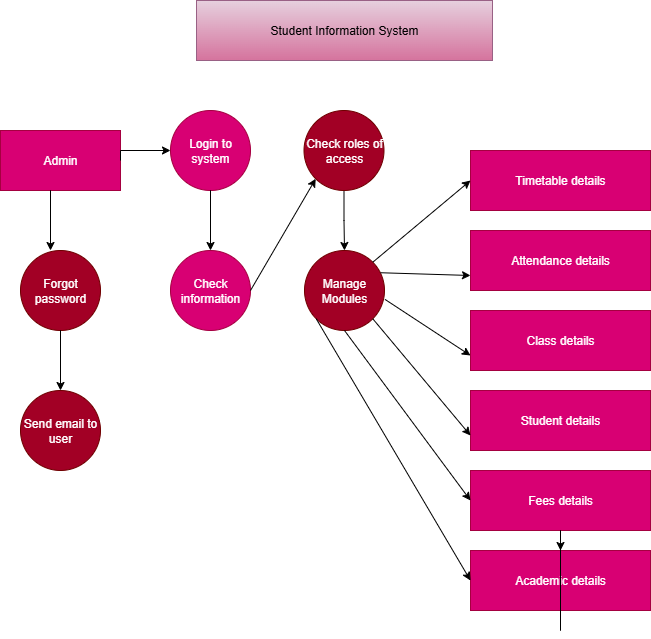

The diagram above was exported from draw.io. Its source (the exported page's mxGraphModel, read from the mxfile embedded in the PNG):
<mxGraphModel dx="1158" dy="624" grid="1" gridSize="10" guides="1" tooltips="1" connect="1" arrows="1" fold="1" page="1" pageScale="1" pageWidth="827" pageHeight="1169" math="0" shadow="0">
  <root>
    <mxCell id="0" />
    <mxCell id="1" parent="0" />
    <mxCell id="gWfgfLATZ3WPlLSpTmiw-1" value="Student Information System" style="rounded=0;whiteSpace=wrap;html=1;fillColor=#e6d0de;strokeColor=#996185;gradientColor=#d5739d;" vertex="1" parent="1">
      <mxGeometry x="266" y="20" width="296" height="60" as="geometry" />
    </mxCell>
    <mxCell id="gWfgfLATZ3WPlLSpTmiw-2" value="Admin" style="rounded=0;whiteSpace=wrap;html=1;fillColor=#d80073;fontColor=#ffffff;strokeColor=#A50040;" vertex="1" parent="1">
      <mxGeometry x="70" y="150" width="120" height="60" as="geometry" />
    </mxCell>
    <mxCell id="gWfgfLATZ3WPlLSpTmiw-3" value="Login to system" style="ellipse;whiteSpace=wrap;html=1;aspect=fixed;fillColor=#d80073;fontColor=#ffffff;strokeColor=#A50040;" vertex="1" parent="1">
      <mxGeometry x="240" y="130" width="80" height="80" as="geometry" />
    </mxCell>
    <mxCell id="gWfgfLATZ3WPlLSpTmiw-4" value="Check information" style="ellipse;whiteSpace=wrap;html=1;aspect=fixed;fillColor=#d80073;fontColor=#ffffff;strokeColor=#A50040;" vertex="1" parent="1">
      <mxGeometry x="240" y="270" width="80" height="80" as="geometry" />
    </mxCell>
    <mxCell id="gWfgfLATZ3WPlLSpTmiw-5" value="Forgot password" style="ellipse;whiteSpace=wrap;html=1;aspect=fixed;fillColor=#a20025;fontColor=#ffffff;strokeColor=#6F0000;" vertex="1" parent="1">
      <mxGeometry x="90" y="270" width="80" height="80" as="geometry" />
    </mxCell>
    <mxCell id="gWfgfLATZ3WPlLSpTmiw-6" value="Send email to user" style="ellipse;whiteSpace=wrap;html=1;aspect=fixed;fillColor=#a20025;fontColor=#ffffff;strokeColor=#6F0000;" vertex="1" parent="1">
      <mxGeometry x="90" y="410" width="80" height="80" as="geometry" />
    </mxCell>
    <mxCell id="gWfgfLATZ3WPlLSpTmiw-34" value="" style="edgeStyle=orthogonalEdgeStyle;rounded=0;orthogonalLoop=1;jettySize=auto;html=1;" edge="1" parent="1" source="gWfgfLATZ3WPlLSpTmiw-7" target="gWfgfLATZ3WPlLSpTmiw-8">
      <mxGeometry relative="1" as="geometry" />
    </mxCell>
    <mxCell id="gWfgfLATZ3WPlLSpTmiw-7" value="Check roles of access" style="ellipse;whiteSpace=wrap;html=1;aspect=fixed;fillColor=#a20025;fontColor=#ffffff;strokeColor=#6F0000;" vertex="1" parent="1">
      <mxGeometry x="373.5" y="130" width="80" height="80" as="geometry" />
    </mxCell>
    <mxCell id="gWfgfLATZ3WPlLSpTmiw-8" value="Manage Modules" style="ellipse;whiteSpace=wrap;html=1;aspect=fixed;fillColor=#a20025;fontColor=#ffffff;strokeColor=#6F0000;" vertex="1" parent="1">
      <mxGeometry x="374" y="270" width="80" height="80" as="geometry" />
    </mxCell>
    <mxCell id="gWfgfLATZ3WPlLSpTmiw-9" value="Timetable details" style="rounded=0;whiteSpace=wrap;html=1;fillColor=#d80073;fontColor=#ffffff;strokeColor=#A50040;" vertex="1" parent="1">
      <mxGeometry x="540" y="170" width="180" height="60" as="geometry" />
    </mxCell>
    <mxCell id="gWfgfLATZ3WPlLSpTmiw-10" value="Academic details" style="rounded=0;whiteSpace=wrap;html=1;fillColor=#d80073;fontColor=#ffffff;strokeColor=#A50040;" vertex="1" parent="1">
      <mxGeometry x="540" y="570" width="180" height="60" as="geometry" />
    </mxCell>
    <mxCell id="gWfgfLATZ3WPlLSpTmiw-11" value="Fees details" style="rounded=0;whiteSpace=wrap;html=1;fillColor=#d80073;fontColor=#ffffff;strokeColor=#A50040;" vertex="1" parent="1">
      <mxGeometry x="540" y="490" width="180" height="60" as="geometry" />
    </mxCell>
    <mxCell id="gWfgfLATZ3WPlLSpTmiw-12" value="Student details" style="rounded=0;whiteSpace=wrap;html=1;fillColor=#d80073;fontColor=#ffffff;strokeColor=#A50040;" vertex="1" parent="1">
      <mxGeometry x="540" y="410" width="180" height="60" as="geometry" />
    </mxCell>
    <mxCell id="gWfgfLATZ3WPlLSpTmiw-13" value="Class details" style="rounded=0;whiteSpace=wrap;html=1;fillColor=#d80073;fontColor=#ffffff;strokeColor=#A50040;" vertex="1" parent="1">
      <mxGeometry x="540" y="330" width="180" height="60" as="geometry" />
    </mxCell>
    <mxCell id="gWfgfLATZ3WPlLSpTmiw-14" value="Attendance details" style="rounded=0;whiteSpace=wrap;html=1;fillColor=#d80073;fontColor=#ffffff;strokeColor=#A50040;" vertex="1" parent="1">
      <mxGeometry x="540" y="250" width="180" height="60" as="geometry" />
    </mxCell>
    <mxCell id="gWfgfLATZ3WPlLSpTmiw-15" style="edgeStyle=orthogonalEdgeStyle;rounded=0;orthogonalLoop=1;jettySize=auto;html=1;exitX=0.5;exitY=1;exitDx=0;exitDy=0;entryX=0.5;entryY=0;entryDx=0;entryDy=0;" edge="1" parent="1" source="gWfgfLATZ3WPlLSpTmiw-10" target="gWfgfLATZ3WPlLSpTmiw-10">
      <mxGeometry relative="1" as="geometry" />
    </mxCell>
    <mxCell id="gWfgfLATZ3WPlLSpTmiw-20" value="" style="endArrow=classic;html=1;rounded=0;entryX=0;entryY=0.5;entryDx=0;entryDy=0;exitX=1;exitY=0;exitDx=0;exitDy=0;" edge="1" parent="1" source="gWfgfLATZ3WPlLSpTmiw-8" target="gWfgfLATZ3WPlLSpTmiw-9">
      <mxGeometry width="50" height="50" relative="1" as="geometry">
        <mxPoint x="460" y="270" as="sourcePoint" />
        <mxPoint x="510" y="220" as="targetPoint" />
      </mxGeometry>
    </mxCell>
    <mxCell id="gWfgfLATZ3WPlLSpTmiw-22" value="" style="endArrow=classic;html=1;rounded=0;entryX=0;entryY=0.75;entryDx=0;entryDy=0;exitX=0.95;exitY=0.278;exitDx=0;exitDy=0;exitPerimeter=0;" edge="1" parent="1" source="gWfgfLATZ3WPlLSpTmiw-8" target="gWfgfLATZ3WPlLSpTmiw-14">
      <mxGeometry width="50" height="50" relative="1" as="geometry">
        <mxPoint x="490" y="382" as="sourcePoint" />
        <mxPoint x="588" y="300" as="targetPoint" />
      </mxGeometry>
    </mxCell>
    <mxCell id="gWfgfLATZ3WPlLSpTmiw-23" value="" style="endArrow=classic;html=1;rounded=0;entryX=0;entryY=0.75;entryDx=0;entryDy=0;exitX=1.006;exitY=0.611;exitDx=0;exitDy=0;exitPerimeter=0;" edge="1" parent="1" source="gWfgfLATZ3WPlLSpTmiw-8" target="gWfgfLATZ3WPlLSpTmiw-13">
      <mxGeometry width="50" height="50" relative="1" as="geometry">
        <mxPoint x="460" y="355" as="sourcePoint" />
        <mxPoint x="546" y="340" as="targetPoint" />
      </mxGeometry>
    </mxCell>
    <mxCell id="gWfgfLATZ3WPlLSpTmiw-24" value="" style="endArrow=classic;html=1;rounded=0;exitX=1;exitY=1;exitDx=0;exitDy=0;entryX=0;entryY=0.75;entryDx=0;entryDy=0;" edge="1" parent="1" source="gWfgfLATZ3WPlLSpTmiw-8" target="gWfgfLATZ3WPlLSpTmiw-12">
      <mxGeometry width="50" height="50" relative="1" as="geometry">
        <mxPoint x="430" y="370" as="sourcePoint" />
        <mxPoint x="530" y="450" as="targetPoint" />
      </mxGeometry>
    </mxCell>
    <mxCell id="gWfgfLATZ3WPlLSpTmiw-25" value="" style="endArrow=classic;html=1;rounded=0;exitX=0.5;exitY=1;exitDx=0;exitDy=0;entryX=0;entryY=0.5;entryDx=0;entryDy=0;" edge="1" parent="1" source="gWfgfLATZ3WPlLSpTmiw-8" target="gWfgfLATZ3WPlLSpTmiw-11">
      <mxGeometry width="50" height="50" relative="1" as="geometry">
        <mxPoint x="420" y="400" as="sourcePoint" />
        <mxPoint x="546" y="505" as="targetPoint" />
      </mxGeometry>
    </mxCell>
    <mxCell id="gWfgfLATZ3WPlLSpTmiw-26" value="" style="endArrow=classic;html=1;rounded=0;entryX=0;entryY=0.5;entryDx=0;entryDy=0;exitX=0;exitY=1;exitDx=0;exitDy=0;" edge="1" parent="1" source="gWfgfLATZ3WPlLSpTmiw-8" target="gWfgfLATZ3WPlLSpTmiw-10">
      <mxGeometry width="50" height="50" relative="1" as="geometry">
        <mxPoint x="370" y="340" as="sourcePoint" />
        <mxPoint x="575" y="643" as="targetPoint" />
      </mxGeometry>
    </mxCell>
    <mxCell id="gWfgfLATZ3WPlLSpTmiw-27" value="" style="endArrow=classic;html=1;rounded=0;entryX=0;entryY=0.5;entryDx=0;entryDy=0;exitX=1;exitY=0.5;exitDx=0;exitDy=0;" edge="1" parent="1" source="gWfgfLATZ3WPlLSpTmiw-2" target="gWfgfLATZ3WPlLSpTmiw-3">
      <mxGeometry width="50" height="50" relative="1" as="geometry">
        <mxPoint x="480" y="310" as="sourcePoint" />
        <mxPoint x="530" y="260" as="targetPoint" />
        <Array as="points">
          <mxPoint x="190" y="170" />
        </Array>
      </mxGeometry>
    </mxCell>
    <mxCell id="gWfgfLATZ3WPlLSpTmiw-30" value="" style="endArrow=classic;html=1;rounded=0;entryX=0.5;entryY=0;entryDx=0;entryDy=0;" edge="1" parent="1" target="gWfgfLATZ3WPlLSpTmiw-6">
      <mxGeometry width="50" height="50" relative="1" as="geometry">
        <mxPoint x="130" y="380" as="sourcePoint" />
        <mxPoint x="123" y="428" as="targetPoint" />
        <Array as="points">
          <mxPoint x="130" y="350" />
        </Array>
      </mxGeometry>
    </mxCell>
    <mxCell id="gWfgfLATZ3WPlLSpTmiw-31" value="" style="endArrow=classic;html=1;rounded=0;entryX=0.5;entryY=0;entryDx=0;entryDy=0;" edge="1" parent="1" target="gWfgfLATZ3WPlLSpTmiw-4">
      <mxGeometry width="50" height="50" relative="1" as="geometry">
        <mxPoint x="280" y="220" as="sourcePoint" />
        <mxPoint x="270" y="310" as="targetPoint" />
        <Array as="points">
          <mxPoint x="280" y="210" />
        </Array>
      </mxGeometry>
    </mxCell>
    <mxCell id="gWfgfLATZ3WPlLSpTmiw-32" value="" style="endArrow=classic;html=1;rounded=0;" edge="1" parent="1">
      <mxGeometry width="50" height="50" relative="1" as="geometry">
        <mxPoint x="120" y="240" as="sourcePoint" />
        <mxPoint x="120" y="270" as="targetPoint" />
        <Array as="points">
          <mxPoint x="120" y="210" />
          <mxPoint x="120" y="230" />
        </Array>
      </mxGeometry>
    </mxCell>
    <mxCell id="gWfgfLATZ3WPlLSpTmiw-35" value="" style="endArrow=classic;html=1;rounded=0;entryX=0;entryY=1;entryDx=0;entryDy=0;exitX=1;exitY=0.5;exitDx=0;exitDy=0;" edge="1" parent="1" source="gWfgfLATZ3WPlLSpTmiw-4" target="gWfgfLATZ3WPlLSpTmiw-7">
      <mxGeometry width="50" height="50" relative="1" as="geometry">
        <mxPoint x="330" y="362" as="sourcePoint" />
        <mxPoint x="428" y="280" as="targetPoint" />
      </mxGeometry>
    </mxCell>
  </root>
</mxGraphModel>